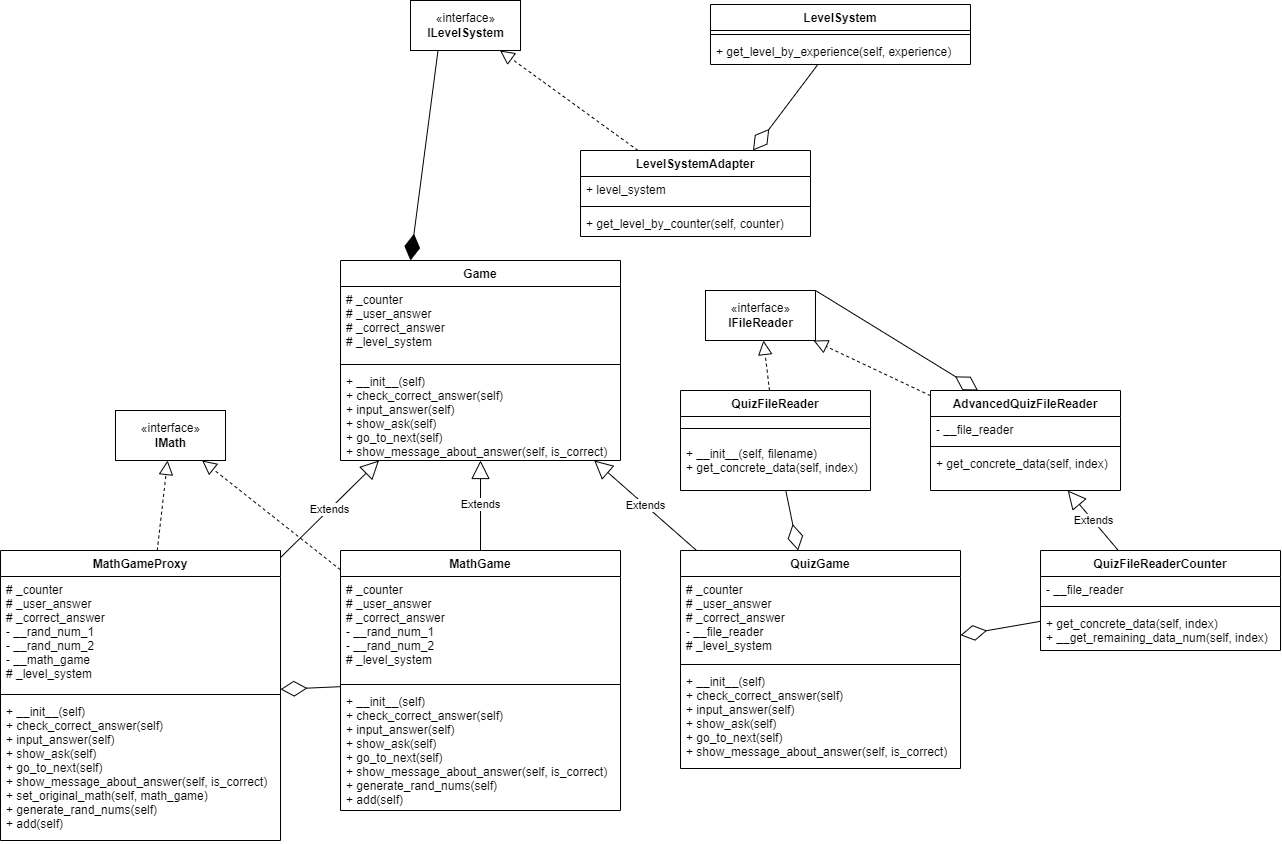

The diagram above was exported from draw.io. Its source (the exported page's mxGraphModel, read from the mxfile embedded in the PNG):
<mxGraphModel dx="1153" dy="1890" grid="1" gridSize="10" guides="1" tooltips="1" connect="1" arrows="1" fold="1" page="1" pageScale="1" pageWidth="1654" pageHeight="1169" math="0" shadow="0">
  <root>
    <mxCell id="0" />
    <mxCell id="1" parent="0" />
    <mxCell id="GJVrgp9cWyJkPdO_o0ju-1" value="«interface»&lt;br&gt;&lt;b&gt;IMath&lt;/b&gt;" style="html=1;" parent="1" vertex="1">
      <mxGeometry x="155" y="300" width="110" height="50" as="geometry" />
    </mxCell>
    <mxCell id="GJVrgp9cWyJkPdO_o0ju-2" value="«interface»&lt;br&gt;&lt;b&gt;IFileReader&lt;/b&gt;" style="html=1;" parent="1" vertex="1">
      <mxGeometry x="745" y="180" width="110" height="50" as="geometry" />
    </mxCell>
    <mxCell id="GJVrgp9cWyJkPdO_o0ju-3" value="QuizFileReader" style="swimlane;fontStyle=1;align=center;verticalAlign=top;childLayout=stackLayout;horizontal=1;startSize=26;horizontalStack=0;resizeParent=1;resizeParentMax=0;resizeLast=0;collapsible=1;marginBottom=0;" parent="1" vertex="1">
      <mxGeometry x="720" y="280" width="190" height="100" as="geometry" />
    </mxCell>
    <mxCell id="GJVrgp9cWyJkPdO_o0ju-5" value="" style="line;strokeWidth=1;fillColor=none;align=left;verticalAlign=middle;spacingTop=-1;spacingLeft=3;spacingRight=3;rotatable=0;labelPosition=right;points=[];portConstraint=eastwest;" parent="GJVrgp9cWyJkPdO_o0ju-3" vertex="1">
      <mxGeometry y="26" width="190" height="24" as="geometry" />
    </mxCell>
    <mxCell id="GJVrgp9cWyJkPdO_o0ju-6" value="+ __init__(self, filename)&#10;+ get_concrete_data(self, index)&#10;" style="text;strokeColor=none;fillColor=none;align=left;verticalAlign=top;spacingLeft=4;spacingRight=4;overflow=hidden;rotatable=0;points=[[0,0.5],[1,0.5]];portConstraint=eastwest;" parent="GJVrgp9cWyJkPdO_o0ju-3" vertex="1">
      <mxGeometry y="50" width="190" height="50" as="geometry" />
    </mxCell>
    <mxCell id="GJVrgp9cWyJkPdO_o0ju-7" value="" style="endArrow=block;dashed=1;endFill=0;endSize=12;html=1;rounded=0;" parent="1" source="GJVrgp9cWyJkPdO_o0ju-3" target="GJVrgp9cWyJkPdO_o0ju-2" edge="1">
      <mxGeometry width="160" relative="1" as="geometry">
        <mxPoint x="450" y="330" as="sourcePoint" />
        <mxPoint x="610" y="330" as="targetPoint" />
      </mxGeometry>
    </mxCell>
    <mxCell id="GJVrgp9cWyJkPdO_o0ju-8" value="Game" style="swimlane;fontStyle=1;align=center;verticalAlign=top;childLayout=stackLayout;horizontal=1;startSize=26;horizontalStack=0;resizeParent=1;resizeParentMax=0;resizeLast=0;collapsible=1;marginBottom=0;" parent="1" vertex="1">
      <mxGeometry x="380" y="150" width="280" height="200" as="geometry" />
    </mxCell>
    <mxCell id="GJVrgp9cWyJkPdO_o0ju-9" value="# _counter&#10;# _user_answer&#10;# _correct_answer&#10;# _level_system" style="text;strokeColor=none;fillColor=none;align=left;verticalAlign=top;spacingLeft=4;spacingRight=4;overflow=hidden;rotatable=0;points=[[0,0.5],[1,0.5]];portConstraint=eastwest;" parent="GJVrgp9cWyJkPdO_o0ju-8" vertex="1">
      <mxGeometry y="26" width="280" height="74" as="geometry" />
    </mxCell>
    <mxCell id="GJVrgp9cWyJkPdO_o0ju-10" value="" style="line;strokeWidth=1;fillColor=none;align=left;verticalAlign=middle;spacingTop=-1;spacingLeft=3;spacingRight=3;rotatable=0;labelPosition=right;points=[];portConstraint=eastwest;" parent="GJVrgp9cWyJkPdO_o0ju-8" vertex="1">
      <mxGeometry y="100" width="280" height="8" as="geometry" />
    </mxCell>
    <mxCell id="GJVrgp9cWyJkPdO_o0ju-11" value="+ __init__(self)&#10;+ check_correct_answer(self)&#10;+ input_answer(self)&#10;+ show_ask(self)&#10;+ go_to_next(self)&#10;+ show_message_about_answer(self, is_correct)" style="text;strokeColor=none;fillColor=none;align=left;verticalAlign=top;spacingLeft=4;spacingRight=4;overflow=hidden;rotatable=0;points=[[0,0.5],[1,0.5]];portConstraint=eastwest;" parent="GJVrgp9cWyJkPdO_o0ju-8" vertex="1">
      <mxGeometry y="108" width="280" height="92" as="geometry" />
    </mxCell>
    <mxCell id="GJVrgp9cWyJkPdO_o0ju-12" value="MathGame" style="swimlane;fontStyle=1;align=center;verticalAlign=top;childLayout=stackLayout;horizontal=1;startSize=26;horizontalStack=0;resizeParent=1;resizeParentMax=0;resizeLast=0;collapsible=1;marginBottom=0;" parent="1" vertex="1">
      <mxGeometry x="380" y="440" width="280" height="260" as="geometry" />
    </mxCell>
    <mxCell id="GJVrgp9cWyJkPdO_o0ju-13" value="# _counter&#10;# _user_answer&#10;# _correct_answer&#10;- __rand_num_1&#10;- __rand_num_2&#10;# _level_system" style="text;strokeColor=none;fillColor=none;align=left;verticalAlign=top;spacingLeft=4;spacingRight=4;overflow=hidden;rotatable=0;points=[[0,0.5],[1,0.5]];portConstraint=eastwest;" parent="GJVrgp9cWyJkPdO_o0ju-12" vertex="1">
      <mxGeometry y="26" width="280" height="104" as="geometry" />
    </mxCell>
    <mxCell id="GJVrgp9cWyJkPdO_o0ju-14" value="" style="line;strokeWidth=1;fillColor=none;align=left;verticalAlign=middle;spacingTop=-1;spacingLeft=3;spacingRight=3;rotatable=0;labelPosition=right;points=[];portConstraint=eastwest;" parent="GJVrgp9cWyJkPdO_o0ju-12" vertex="1">
      <mxGeometry y="130" width="280" height="8" as="geometry" />
    </mxCell>
    <mxCell id="GJVrgp9cWyJkPdO_o0ju-15" value="+ __init__(self)&#10;+ check_correct_answer(self)&#10;+ input_answer(self)&#10;+ show_ask(self)&#10;+ go_to_next(self)&#10;+ show_message_about_answer(self, is_correct)&#10;+ generate_rand_nums(self)&#10;+ add(self)" style="text;strokeColor=none;fillColor=none;align=left;verticalAlign=top;spacingLeft=4;spacingRight=4;overflow=hidden;rotatable=0;points=[[0,0.5],[1,0.5]];portConstraint=eastwest;" parent="GJVrgp9cWyJkPdO_o0ju-12" vertex="1">
      <mxGeometry y="138" width="280" height="122" as="geometry" />
    </mxCell>
    <mxCell id="GJVrgp9cWyJkPdO_o0ju-16" value="MathGameProxy" style="swimlane;fontStyle=1;align=center;verticalAlign=top;childLayout=stackLayout;horizontal=1;startSize=26;horizontalStack=0;resizeParent=1;resizeParentMax=0;resizeLast=0;collapsible=1;marginBottom=0;" parent="1" vertex="1">
      <mxGeometry x="40" y="440" width="280" height="290" as="geometry" />
    </mxCell>
    <mxCell id="GJVrgp9cWyJkPdO_o0ju-17" value="# _counter&#10;# _user_answer&#10;# _correct_answer&#10;- __rand_num_1&#10;- __rand_num_2&#10;- __math_game&#10;# _level_system" style="text;strokeColor=none;fillColor=none;align=left;verticalAlign=top;spacingLeft=4;spacingRight=4;overflow=hidden;rotatable=0;points=[[0,0.5],[1,0.5]];portConstraint=eastwest;" parent="GJVrgp9cWyJkPdO_o0ju-16" vertex="1">
      <mxGeometry y="26" width="280" height="114" as="geometry" />
    </mxCell>
    <mxCell id="GJVrgp9cWyJkPdO_o0ju-18" value="" style="line;strokeWidth=1;fillColor=none;align=left;verticalAlign=middle;spacingTop=-1;spacingLeft=3;spacingRight=3;rotatable=0;labelPosition=right;points=[];portConstraint=eastwest;" parent="GJVrgp9cWyJkPdO_o0ju-16" vertex="1">
      <mxGeometry y="140" width="280" height="8" as="geometry" />
    </mxCell>
    <mxCell id="GJVrgp9cWyJkPdO_o0ju-19" value="+ __init__(self)&#10;+ check_correct_answer(self)&#10;+ input_answer(self)&#10;+ show_ask(self)&#10;+ go_to_next(self)&#10;+ show_message_about_answer(self, is_correct)&#10;+ set_original_math(self, math_game)&#10;+ generate_rand_nums(self)&#10;+ add(self)" style="text;strokeColor=none;fillColor=none;align=left;verticalAlign=top;spacingLeft=4;spacingRight=4;overflow=hidden;rotatable=0;points=[[0,0.5],[1,0.5]];portConstraint=eastwest;" parent="GJVrgp9cWyJkPdO_o0ju-16" vertex="1">
      <mxGeometry y="148" width="280" height="142" as="geometry" />
    </mxCell>
    <mxCell id="GJVrgp9cWyJkPdO_o0ju-20" value="" style="endArrow=block;dashed=1;endFill=0;endSize=12;html=1;rounded=0;" parent="1" source="GJVrgp9cWyJkPdO_o0ju-16" target="GJVrgp9cWyJkPdO_o0ju-1" edge="1">
      <mxGeometry width="160" relative="1" as="geometry">
        <mxPoint x="260" y="330" as="sourcePoint" />
        <mxPoint x="420" y="330" as="targetPoint" />
      </mxGeometry>
    </mxCell>
    <mxCell id="GJVrgp9cWyJkPdO_o0ju-21" value="" style="endArrow=block;dashed=1;endFill=0;endSize=12;html=1;rounded=0;" parent="1" source="GJVrgp9cWyJkPdO_o0ju-12" target="GJVrgp9cWyJkPdO_o0ju-1" edge="1">
      <mxGeometry width="160" relative="1" as="geometry">
        <mxPoint x="260" y="330" as="sourcePoint" />
        <mxPoint x="420" y="330" as="targetPoint" />
      </mxGeometry>
    </mxCell>
    <mxCell id="GJVrgp9cWyJkPdO_o0ju-22" value="Extends" style="endArrow=block;endSize=16;endFill=0;html=1;rounded=0;" parent="1" source="GJVrgp9cWyJkPdO_o0ju-12" target="GJVrgp9cWyJkPdO_o0ju-8" edge="1">
      <mxGeometry width="160" relative="1" as="geometry">
        <mxPoint x="260" y="330" as="sourcePoint" />
        <mxPoint x="420" y="330" as="targetPoint" />
      </mxGeometry>
    </mxCell>
    <mxCell id="GJVrgp9cWyJkPdO_o0ju-23" value="Extends" style="endArrow=block;endSize=16;endFill=0;html=1;rounded=0;" parent="1" source="GJVrgp9cWyJkPdO_o0ju-16" target="GJVrgp9cWyJkPdO_o0ju-8" edge="1">
      <mxGeometry width="160" relative="1" as="geometry">
        <mxPoint x="436.72131147540995" y="420" as="sourcePoint" />
        <mxPoint x="478.03278688524597" y="330" as="targetPoint" />
      </mxGeometry>
    </mxCell>
    <mxCell id="GJVrgp9cWyJkPdO_o0ju-24" value="QuizGame" style="swimlane;fontStyle=1;align=center;verticalAlign=top;childLayout=stackLayout;horizontal=1;startSize=26;horizontalStack=0;resizeParent=1;resizeParentMax=0;resizeLast=0;collapsible=1;marginBottom=0;" parent="1" vertex="1">
      <mxGeometry x="720" y="440" width="280" height="218" as="geometry" />
    </mxCell>
    <mxCell id="GJVrgp9cWyJkPdO_o0ju-25" value="# _counter&#10;# _user_answer&#10;# _correct_answer&#10;- __file_reader&#10;# _level_system" style="text;strokeColor=none;fillColor=none;align=left;verticalAlign=top;spacingLeft=4;spacingRight=4;overflow=hidden;rotatable=0;points=[[0,0.5],[1,0.5]];portConstraint=eastwest;" parent="GJVrgp9cWyJkPdO_o0ju-24" vertex="1">
      <mxGeometry y="26" width="280" height="84" as="geometry" />
    </mxCell>
    <mxCell id="GJVrgp9cWyJkPdO_o0ju-26" value="" style="line;strokeWidth=1;fillColor=none;align=left;verticalAlign=middle;spacingTop=-1;spacingLeft=3;spacingRight=3;rotatable=0;labelPosition=right;points=[];portConstraint=eastwest;" parent="GJVrgp9cWyJkPdO_o0ju-24" vertex="1">
      <mxGeometry y="110" width="280" height="8" as="geometry" />
    </mxCell>
    <mxCell id="GJVrgp9cWyJkPdO_o0ju-27" value="+ __init__(self)&#10;+ check_correct_answer(self)&#10;+ input_answer(self)&#10;+ show_ask(self)&#10;+ go_to_next(self)&#10;+ show_message_about_answer(self, is_correct)" style="text;strokeColor=none;fillColor=none;align=left;verticalAlign=top;spacingLeft=4;spacingRight=4;overflow=hidden;rotatable=0;points=[[0,0.5],[1,0.5]];portConstraint=eastwest;" parent="GJVrgp9cWyJkPdO_o0ju-24" vertex="1">
      <mxGeometry y="118" width="280" height="100" as="geometry" />
    </mxCell>
    <mxCell id="GJVrgp9cWyJkPdO_o0ju-30" value="Extends" style="endArrow=block;endSize=16;endFill=0;html=1;rounded=0;" parent="1" source="GJVrgp9cWyJkPdO_o0ju-24" target="GJVrgp9cWyJkPdO_o0ju-8" edge="1">
      <mxGeometry width="160" relative="1" as="geometry">
        <mxPoint x="470" y="330" as="sourcePoint" />
        <mxPoint x="630" y="330" as="targetPoint" />
      </mxGeometry>
    </mxCell>
    <mxCell id="GJVrgp9cWyJkPdO_o0ju-33" value="" style="endArrow=diamondThin;endFill=0;endSize=24;html=1;rounded=0;" parent="1" source="GJVrgp9cWyJkPdO_o0ju-3" target="GJVrgp9cWyJkPdO_o0ju-24" edge="1">
      <mxGeometry width="160" relative="1" as="geometry">
        <mxPoint x="890" y="410" as="sourcePoint" />
        <mxPoint x="820" y="420" as="targetPoint" />
      </mxGeometry>
    </mxCell>
    <mxCell id="GJVrgp9cWyJkPdO_o0ju-34" value="" style="endArrow=diamondThin;endFill=0;endSize=24;html=1;rounded=0;" parent="1" source="GJVrgp9cWyJkPdO_o0ju-12" target="GJVrgp9cWyJkPdO_o0ju-16" edge="1">
      <mxGeometry width="160" relative="1" as="geometry">
        <mxPoint x="340" y="530" as="sourcePoint" />
        <mxPoint x="630" y="330" as="targetPoint" />
      </mxGeometry>
    </mxCell>
    <mxCell id="GWWvxR5-vKfS2fIz4KUK-1" value="«interface»&lt;br&gt;&lt;b&gt;ILevelSystem&lt;br&gt;&lt;/b&gt;" style="html=1;" parent="1" vertex="1">
      <mxGeometry x="450" y="-110" width="110" height="50" as="geometry" />
    </mxCell>
    <mxCell id="GWWvxR5-vKfS2fIz4KUK-9" value="" style="endArrow=block;dashed=1;endFill=0;endSize=12;html=1;rounded=0;exitX=0.25;exitY=0;exitDx=0;exitDy=0;" parent="1" source="ld3QfRe9ozLoB7Dyn18O-8" target="GWWvxR5-vKfS2fIz4KUK-1" edge="1">
      <mxGeometry width="160" relative="1" as="geometry">
        <mxPoint x="617.5" y="30" as="sourcePoint" />
        <mxPoint x="235" y="-50" as="targetPoint" />
      </mxGeometry>
    </mxCell>
    <mxCell id="GWWvxR5-vKfS2fIz4KUK-10" value="LevelSystem" style="swimlane;fontStyle=1;align=center;verticalAlign=top;childLayout=stackLayout;horizontal=1;startSize=26;horizontalStack=0;resizeParent=1;resizeParentMax=0;resizeLast=0;collapsible=1;marginBottom=0;" parent="1" vertex="1">
      <mxGeometry x="750" y="-106" width="260" height="60" as="geometry" />
    </mxCell>
    <mxCell id="GWWvxR5-vKfS2fIz4KUK-12" value="" style="line;strokeWidth=1;fillColor=none;align=left;verticalAlign=middle;spacingTop=-1;spacingLeft=3;spacingRight=3;rotatable=0;labelPosition=right;points=[];portConstraint=eastwest;" parent="GWWvxR5-vKfS2fIz4KUK-10" vertex="1">
      <mxGeometry y="26" width="260" height="8" as="geometry" />
    </mxCell>
    <mxCell id="GWWvxR5-vKfS2fIz4KUK-13" value="+ get_level_by_experience(self, experience)" style="text;strokeColor=none;fillColor=none;align=left;verticalAlign=top;spacingLeft=4;spacingRight=4;overflow=hidden;rotatable=0;points=[[0,0.5],[1,0.5]];portConstraint=eastwest;" parent="GWWvxR5-vKfS2fIz4KUK-10" vertex="1">
      <mxGeometry y="34" width="260" height="26" as="geometry" />
    </mxCell>
    <mxCell id="GWWvxR5-vKfS2fIz4KUK-15" value="" style="endArrow=diamondThin;endFill=0;endSize=24;html=1;rounded=0;entryX=0.75;entryY=0;entryDx=0;entryDy=0;" parent="1" source="GWWvxR5-vKfS2fIz4KUK-10" target="ld3QfRe9ozLoB7Dyn18O-8" edge="1">
      <mxGeometry width="160" relative="1" as="geometry">
        <mxPoint x="675" y="177.07692307692287" as="sourcePoint" />
        <mxPoint x="752.5000000000002" y="30" as="targetPoint" />
      </mxGeometry>
    </mxCell>
    <mxCell id="GWWvxR5-vKfS2fIz4KUK-22" value="AdvancedQuizFileReader" style="swimlane;fontStyle=1;align=center;verticalAlign=top;childLayout=stackLayout;horizontal=1;startSize=26;horizontalStack=0;resizeParent=1;resizeParentMax=0;resizeLast=0;collapsible=1;marginBottom=0;" parent="1" vertex="1">
      <mxGeometry x="970" y="280" width="190" height="100" as="geometry" />
    </mxCell>
    <mxCell id="GWWvxR5-vKfS2fIz4KUK-23" value="- __file_reader" style="text;strokeColor=none;fillColor=none;align=left;verticalAlign=top;spacingLeft=4;spacingRight=4;overflow=hidden;rotatable=0;points=[[0,0.5],[1,0.5]];portConstraint=eastwest;" parent="GWWvxR5-vKfS2fIz4KUK-22" vertex="1">
      <mxGeometry y="26" width="190" height="26" as="geometry" />
    </mxCell>
    <mxCell id="GWWvxR5-vKfS2fIz4KUK-24" value="" style="line;strokeWidth=1;fillColor=none;align=left;verticalAlign=middle;spacingTop=-1;spacingLeft=3;spacingRight=3;rotatable=0;labelPosition=right;points=[];portConstraint=eastwest;" parent="GWWvxR5-vKfS2fIz4KUK-22" vertex="1">
      <mxGeometry y="52" width="190" height="8" as="geometry" />
    </mxCell>
    <mxCell id="GWWvxR5-vKfS2fIz4KUK-25" value="+ get_concrete_data(self, index)" style="text;strokeColor=none;fillColor=none;align=left;verticalAlign=top;spacingLeft=4;spacingRight=4;overflow=hidden;rotatable=0;points=[[0,0.5],[1,0.5]];portConstraint=eastwest;" parent="GWWvxR5-vKfS2fIz4KUK-22" vertex="1">
      <mxGeometry y="60" width="190" height="40" as="geometry" />
    </mxCell>
    <mxCell id="GWWvxR5-vKfS2fIz4KUK-26" value="" style="endArrow=block;dashed=1;endFill=0;endSize=12;html=1;rounded=0;" parent="1" source="GWWvxR5-vKfS2fIz4KUK-22" target="GJVrgp9cWyJkPdO_o0ju-2" edge="1">
      <mxGeometry width="160" relative="1" as="geometry">
        <mxPoint x="810" y="290" as="sourcePoint" />
        <mxPoint x="810" y="240" as="targetPoint" />
      </mxGeometry>
    </mxCell>
    <mxCell id="GWWvxR5-vKfS2fIz4KUK-27" value="" style="endArrow=diamondThin;endFill=0;endSize=24;html=1;rounded=0;exitX=1;exitY=0;exitDx=0;exitDy=0;entryX=0.25;entryY=0;entryDx=0;entryDy=0;" parent="1" source="GJVrgp9cWyJkPdO_o0ju-2" target="GWWvxR5-vKfS2fIz4KUK-22" edge="1">
      <mxGeometry width="160" relative="1" as="geometry">
        <mxPoint x="1120" y="190" as="sourcePoint" />
        <mxPoint x="1040" y="230" as="targetPoint" />
      </mxGeometry>
    </mxCell>
    <mxCell id="GWWvxR5-vKfS2fIz4KUK-28" value="QuizFileReaderCounter" style="swimlane;fontStyle=1;align=center;verticalAlign=top;childLayout=stackLayout;horizontal=1;startSize=26;horizontalStack=0;resizeParent=1;resizeParentMax=0;resizeLast=0;collapsible=1;marginBottom=0;" parent="1" vertex="1">
      <mxGeometry x="1080" y="440" width="240" height="100" as="geometry" />
    </mxCell>
    <mxCell id="GWWvxR5-vKfS2fIz4KUK-29" value="- __file_reader" style="text;strokeColor=none;fillColor=none;align=left;verticalAlign=top;spacingLeft=4;spacingRight=4;overflow=hidden;rotatable=0;points=[[0,0.5],[1,0.5]];portConstraint=eastwest;" parent="GWWvxR5-vKfS2fIz4KUK-28" vertex="1">
      <mxGeometry y="26" width="240" height="26" as="geometry" />
    </mxCell>
    <mxCell id="GWWvxR5-vKfS2fIz4KUK-30" value="" style="line;strokeWidth=1;fillColor=none;align=left;verticalAlign=middle;spacingTop=-1;spacingLeft=3;spacingRight=3;rotatable=0;labelPosition=right;points=[];portConstraint=eastwest;" parent="GWWvxR5-vKfS2fIz4KUK-28" vertex="1">
      <mxGeometry y="52" width="240" height="8" as="geometry" />
    </mxCell>
    <mxCell id="GWWvxR5-vKfS2fIz4KUK-31" value="+ get_concrete_data(self, index)&#10;+ __get_remaining_data_num(self, index)" style="text;strokeColor=none;fillColor=none;align=left;verticalAlign=top;spacingLeft=4;spacingRight=4;overflow=hidden;rotatable=0;points=[[0,0.5],[1,0.5]];portConstraint=eastwest;" parent="GWWvxR5-vKfS2fIz4KUK-28" vertex="1">
      <mxGeometry y="60" width="240" height="40" as="geometry" />
    </mxCell>
    <mxCell id="FPQztJp6y0ThQCiuHqUh-1" value="" style="endArrow=diamondThin;endFill=0;endSize=24;html=1;rounded=0;" parent="1" source="GWWvxR5-vKfS2fIz4KUK-28" target="GJVrgp9cWyJkPdO_o0ju-24" edge="1">
      <mxGeometry width="160" relative="1" as="geometry">
        <mxPoint x="760" y="440" as="sourcePoint" />
        <mxPoint x="1070" y="600" as="targetPoint" />
      </mxGeometry>
    </mxCell>
    <mxCell id="FPQztJp6y0ThQCiuHqUh-3" value="Extends" style="endArrow=block;endSize=16;endFill=0;html=1;rounded=0;" parent="1" source="GWWvxR5-vKfS2fIz4KUK-28" target="GWWvxR5-vKfS2fIz4KUK-22" edge="1">
      <mxGeometry width="160" relative="1" as="geometry">
        <mxPoint x="753.5294117647059" y="450" as="sourcePoint" />
        <mxPoint x="635.8823529411766" y="350" as="targetPoint" />
      </mxGeometry>
    </mxCell>
    <mxCell id="ld3QfRe9ozLoB7Dyn18O-3" value="" style="endArrow=diamondThin;endFill=1;endSize=24;html=1;rounded=0;entryX=0.25;entryY=0;entryDx=0;entryDy=0;exitX=0.25;exitY=1;exitDx=0;exitDy=0;" edge="1" parent="1" source="GWWvxR5-vKfS2fIz4KUK-1" target="GJVrgp9cWyJkPdO_o0ju-8">
      <mxGeometry width="160" relative="1" as="geometry">
        <mxPoint x="450" y="-60" as="sourcePoint" />
        <mxPoint x="820" y="-10" as="targetPoint" />
      </mxGeometry>
    </mxCell>
    <mxCell id="ld3QfRe9ozLoB7Dyn18O-8" value="LevelSystemAdapter" style="swimlane;fontStyle=1;align=center;verticalAlign=top;childLayout=stackLayout;horizontal=1;startSize=26;horizontalStack=0;resizeParent=1;resizeParentMax=0;resizeLast=0;collapsible=1;marginBottom=0;" vertex="1" parent="1">
      <mxGeometry x="620" y="40" width="230" height="86" as="geometry" />
    </mxCell>
    <mxCell id="ld3QfRe9ozLoB7Dyn18O-9" value="+ level_system" style="text;strokeColor=none;fillColor=none;align=left;verticalAlign=top;spacingLeft=4;spacingRight=4;overflow=hidden;rotatable=0;points=[[0,0.5],[1,0.5]];portConstraint=eastwest;" vertex="1" parent="ld3QfRe9ozLoB7Dyn18O-8">
      <mxGeometry y="26" width="230" height="26" as="geometry" />
    </mxCell>
    <mxCell id="ld3QfRe9ozLoB7Dyn18O-10" value="" style="line;strokeWidth=1;fillColor=none;align=left;verticalAlign=middle;spacingTop=-1;spacingLeft=3;spacingRight=3;rotatable=0;labelPosition=right;points=[];portConstraint=eastwest;" vertex="1" parent="ld3QfRe9ozLoB7Dyn18O-8">
      <mxGeometry y="52" width="230" height="8" as="geometry" />
    </mxCell>
    <mxCell id="ld3QfRe9ozLoB7Dyn18O-11" value="+ get_level_by_counter(self, counter)" style="text;strokeColor=none;fillColor=none;align=left;verticalAlign=top;spacingLeft=4;spacingRight=4;overflow=hidden;rotatable=0;points=[[0,0.5],[1,0.5]];portConstraint=eastwest;" vertex="1" parent="ld3QfRe9ozLoB7Dyn18O-8">
      <mxGeometry y="60" width="230" height="26" as="geometry" />
    </mxCell>
  </root>
</mxGraphModel>